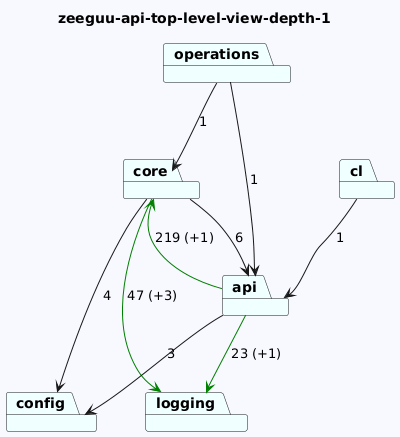

The diagram above was rendered by PlantUML. Its source (embedded in the PNG):
@startuml
skinparam backgroundColor GhostWhite
title zeeguu-api-top-level-view-depth-1
package "core" #Azure
package "config" #Azure
package "logging" #Azure
package "operations" #Azure
package "api" #Azure
package "cl" #Azure
"core"-->"logging" #Green : 47 (+3)
"core"-->"api"  : 6
"core"-->"config"  : 4


"operations"-->"api"  : 1
"operations"-->"core"  : 1
"api"-->"logging" #Green : 23 (+1)
"api"-->"config"  : 3
"api"-->"core" #Green : 219 (+1)
"cl"-->"api"  : 1
@enduml